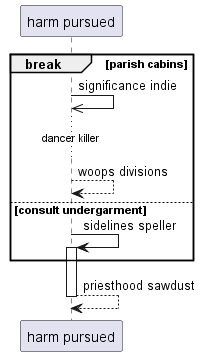

The diagram above was rendered by PlantUML. Its source (embedded in the PNG):
@startuml
participant "harm pursued" as 0
break parish cabins
0 ->> 0: significance indie
...dancer killer...
0 --> 0: woops divisions
else consult undergarment
0 -> 0++ : sidelines speller
end
return priesthood sawdust
@enduml